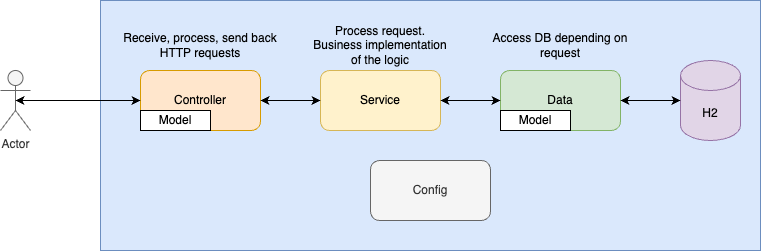

The diagram above was exported from draw.io. Its source (the exported page's mxGraphModel, read from the mxfile embedded in the PNG):
<mxGraphModel dx="471" dy="711" grid="1" gridSize="10" guides="1" tooltips="1" connect="1" arrows="1" fold="1" page="1" pageScale="1" pageWidth="850" pageHeight="1100" math="0" shadow="0">
  <root>
    <mxCell id="0" />
    <mxCell id="1" parent="0" />
    <mxCell id="2" value="Actor" style="shape=umlActor;verticalLabelPosition=bottom;verticalAlign=top;html=1;outlineConnect=0;fillColor=#f5f5f5;fontColor=#333333;strokeColor=#666666;" vertex="1" parent="1">
      <mxGeometry x="100" y="220" width="30" height="60" as="geometry" />
    </mxCell>
    <mxCell id="4" value="" style="rounded=0;whiteSpace=wrap;html=1;fillColor=#dae8fc;strokeColor=#6c8ebf;" vertex="1" parent="1">
      <mxGeometry x="200" y="150" width="660" height="250" as="geometry" />
    </mxCell>
    <mxCell id="5" value="Controller" style="rounded=1;whiteSpace=wrap;html=1;fillColor=#ffe6cc;strokeColor=#d79b00;" vertex="1" parent="1">
      <mxGeometry x="240" y="220" width="120" height="60" as="geometry" />
    </mxCell>
    <mxCell id="6" value="Service" style="rounded=1;whiteSpace=wrap;html=1;fillColor=#fff2cc;strokeColor=#d6b656;" vertex="1" parent="1">
      <mxGeometry x="420" y="220" width="120" height="60" as="geometry" />
    </mxCell>
    <mxCell id="7" value="Data" style="rounded=1;whiteSpace=wrap;html=1;fillColor=#d5e8d4;strokeColor=#82b366;" vertex="1" parent="1">
      <mxGeometry x="600" y="220" width="120" height="60" as="geometry" />
    </mxCell>
    <mxCell id="9" value="H2" style="shape=cylinder3;whiteSpace=wrap;html=1;boundedLbl=1;backgroundOutline=1;size=15;fillColor=#e1d5e7;strokeColor=#9673a6;" vertex="1" parent="1">
      <mxGeometry x="780" y="210" width="60" height="80" as="geometry" />
    </mxCell>
    <mxCell id="10" value="" style="endArrow=classic;startArrow=classic;html=1;entryX=0;entryY=0.5;entryDx=0;entryDy=0;exitX=0.5;exitY=0.5;exitDx=0;exitDy=0;exitPerimeter=0;" edge="1" parent="1" source="2" target="5">
      <mxGeometry width="50" height="50" relative="1" as="geometry">
        <mxPoint x="420" y="390" as="sourcePoint" />
        <mxPoint x="470" y="340" as="targetPoint" />
      </mxGeometry>
    </mxCell>
    <mxCell id="11" value="" style="endArrow=classic;startArrow=classic;html=1;exitX=1;exitY=0.5;exitDx=0;exitDy=0;entryX=0;entryY=0.5;entryDx=0;entryDy=0;" edge="1" parent="1" source="5" target="6">
      <mxGeometry width="50" height="50" relative="1" as="geometry">
        <mxPoint x="420" y="390" as="sourcePoint" />
        <mxPoint x="470" y="340" as="targetPoint" />
      </mxGeometry>
    </mxCell>
    <mxCell id="12" value="" style="endArrow=classic;startArrow=classic;html=1;exitX=0;exitY=0.5;exitDx=0;exitDy=0;entryX=1;entryY=0.5;entryDx=0;entryDy=0;" edge="1" parent="1" source="7" target="6">
      <mxGeometry width="50" height="50" relative="1" as="geometry">
        <mxPoint x="540" y="250" as="sourcePoint" />
        <mxPoint x="590" y="200" as="targetPoint" />
      </mxGeometry>
    </mxCell>
    <mxCell id="13" value="" style="endArrow=classic;startArrow=classic;html=1;exitX=1;exitY=0.5;exitDx=0;exitDy=0;entryX=0;entryY=0.5;entryDx=0;entryDy=0;entryPerimeter=0;" edge="1" parent="1" source="7" target="9">
      <mxGeometry width="50" height="50" relative="1" as="geometry">
        <mxPoint x="610" y="260" as="sourcePoint" />
        <mxPoint x="550" y="260" as="targetPoint" />
      </mxGeometry>
    </mxCell>
    <mxCell id="14" value="Config" style="rounded=1;whiteSpace=wrap;html=1;fillColor=#f5f5f5;fontColor=#333333;strokeColor=#666666;" vertex="1" parent="1">
      <mxGeometry x="470" y="310" width="120" height="60" as="geometry" />
    </mxCell>
    <mxCell id="15" value="Receive, process, send back HTTP requests" style="text;html=1;align=center;verticalAlign=middle;whiteSpace=wrap;rounded=0;" vertex="1" parent="1">
      <mxGeometry x="220" y="180" width="160" height="30" as="geometry" />
    </mxCell>
    <mxCell id="16" value="Process request. Business implementation of the logic" style="text;html=1;align=center;verticalAlign=middle;whiteSpace=wrap;rounded=0;" vertex="1" parent="1">
      <mxGeometry x="410" y="180" width="140" height="30" as="geometry" />
    </mxCell>
    <mxCell id="17" value="Access DB depending on request" style="text;html=1;align=center;verticalAlign=middle;whiteSpace=wrap;rounded=0;" vertex="1" parent="1">
      <mxGeometry x="580" y="180" width="160" height="30" as="geometry" />
    </mxCell>
    <mxCell id="18" value="Model" style="rounded=0;whiteSpace=wrap;html=1;" vertex="1" parent="1">
      <mxGeometry x="240" y="260" width="70" height="20" as="geometry" />
    </mxCell>
    <mxCell id="19" value="Model" style="rounded=0;whiteSpace=wrap;html=1;" vertex="1" parent="1">
      <mxGeometry x="600" y="260" width="70" height="20" as="geometry" />
    </mxCell>
  </root>
</mxGraphModel>